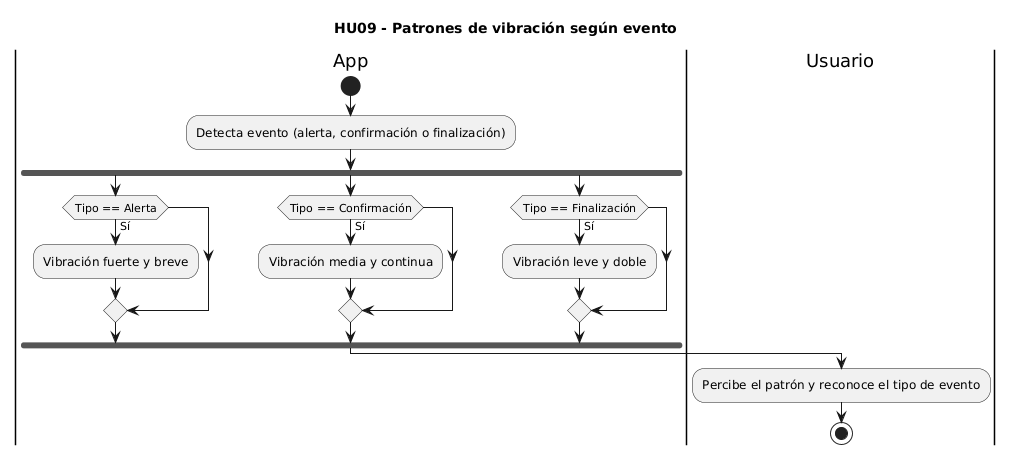

The diagram above was rendered by PlantUML. Its source (embedded in the PNG):
@startuml
title HU09 - Patrones de vibración según evento

|App|
start
:Detecta evento (alerta, confirmación o finalización);

fork
  if (Tipo == Alerta) then (Sí)
    :Vibración fuerte y breve;
  endif
fork again
  if (Tipo == Confirmación) then (Sí)
    :Vibración media y continua;
  endif
fork again
  if (Tipo == Finalización) then (Sí)
    :Vibración leve y doble;
  endif
end fork

|Usuario|
:Percibe el patrón y reconoce el tipo de evento;
stop
@enduml